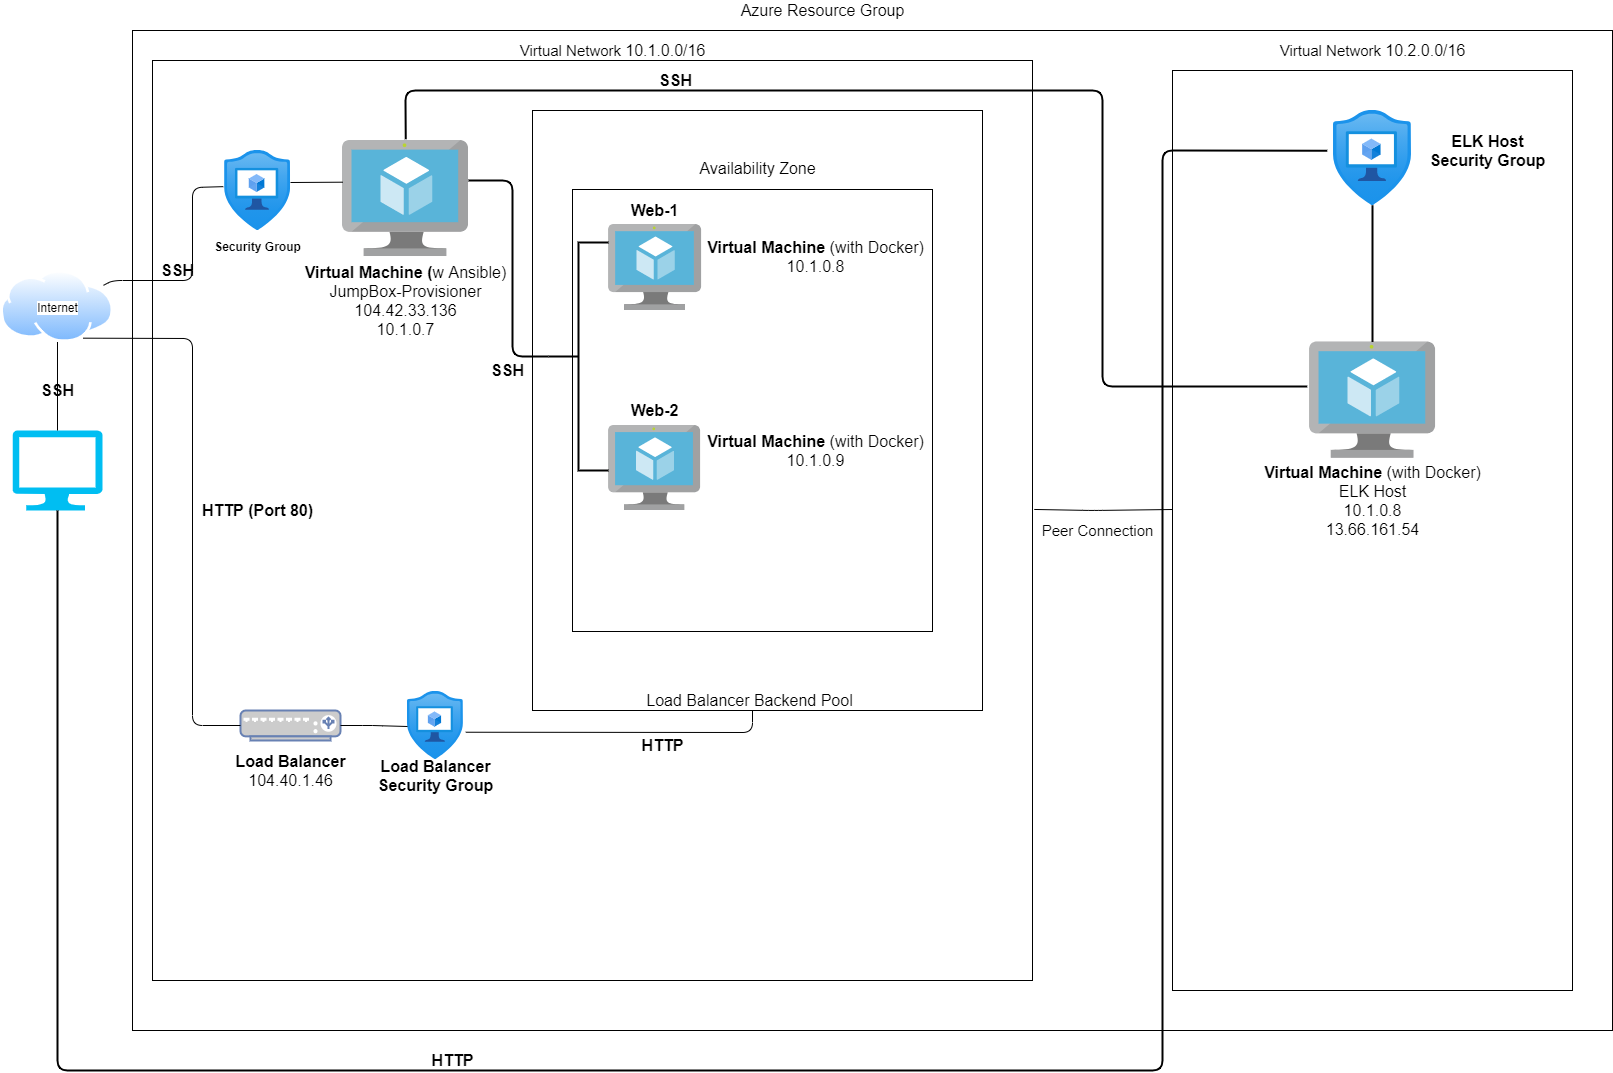

The diagram above was exported from draw.io. Its source (the exported page's mxGraphModel, read from the mxfile embedded in the PNG):
<mxGraphModel dx="1422" dy="794" grid="1" gridSize="10" guides="1" tooltips="1" connect="1" arrows="1" fold="1" page="1" pageScale="1" pageWidth="1700" pageHeight="1100" math="0" shadow="0">
  <root>
    <mxCell id="7GLs5XVQyMLSUclTXqnj-0" />
    <mxCell id="7GLs5XVQyMLSUclTXqnj-1" parent="7GLs5XVQyMLSUclTXqnj-0" />
    <mxCell id="ho8s7gACmkXPXFbYxygj-2" value="" style="rounded=0;whiteSpace=wrap;html=1;fillColor=none;" parent="7GLs5XVQyMLSUclTXqnj-1" vertex="1">
      <mxGeometry x="160" y="40" width="1480" height="1000" as="geometry" />
    </mxCell>
    <mxCell id="ho8s7gACmkXPXFbYxygj-5" value="" style="rounded=0;whiteSpace=wrap;html=1;fillColor=none;" parent="7GLs5XVQyMLSUclTXqnj-1" vertex="1">
      <mxGeometry x="180" y="70" width="880" height="920" as="geometry" />
    </mxCell>
    <mxCell id="ho8s7gACmkXPXFbYxygj-14" value="" style="rounded=0;whiteSpace=wrap;html=1;fillColor=none;" parent="7GLs5XVQyMLSUclTXqnj-1" vertex="1">
      <mxGeometry x="560" y="120" width="450" height="600" as="geometry" />
    </mxCell>
    <mxCell id="ho8s7gACmkXPXFbYxygj-0" value="" style="verticalLabelPosition=bottom;html=1;verticalAlign=top;align=center;strokeColor=none;fillColor=#00BEF2;shape=mxgraph.azure.computer;pointerEvents=1;" parent="7GLs5XVQyMLSUclTXqnj-1" vertex="1">
      <mxGeometry x="40" y="440" width="90" height="80" as="geometry" />
    </mxCell>
    <mxCell id="ho8s7gACmkXPXFbYxygj-1" value="Internet" style="aspect=fixed;perimeter=ellipsePerimeter;html=1;align=center;shadow=0;dashed=0;spacingTop=3;image;image=img/lib/active_directory/internet_cloud.svg;labelPosition=center;verticalLabelPosition=middle;verticalAlign=middle;" parent="7GLs5XVQyMLSUclTXqnj-1" vertex="1">
      <mxGeometry x="28.25" y="280" width="113.49" height="71.5" as="geometry" />
    </mxCell>
    <mxCell id="ho8s7gACmkXPXFbYxygj-4" value="" style="endArrow=none;html=1;strokeColor=#000000;entryX=0.5;entryY=1;entryDx=0;entryDy=0;" parent="7GLs5XVQyMLSUclTXqnj-1" target="ho8s7gACmkXPXFbYxygj-1" edge="1">
      <mxGeometry width="50" height="50" relative="1" as="geometry">
        <mxPoint x="85" y="440" as="sourcePoint" />
        <mxPoint x="130" y="390" as="targetPoint" />
      </mxGeometry>
    </mxCell>
    <mxCell id="ho8s7gACmkXPXFbYxygj-6" value="" style="rounded=0;whiteSpace=wrap;html=1;fillColor=none;" parent="7GLs5XVQyMLSUclTXqnj-1" vertex="1">
      <mxGeometry x="1200" y="80" width="400" height="920" as="geometry" />
    </mxCell>
    <mxCell id="ho8s7gACmkXPXFbYxygj-7" value="" style="endArrow=none;html=1;strokeColor=#000000;exitX=1.002;exitY=0.488;exitDx=0;exitDy=0;exitPerimeter=0;" parent="7GLs5XVQyMLSUclTXqnj-1" source="ho8s7gACmkXPXFbYxygj-5" edge="1">
      <mxGeometry width="50" height="50" relative="1" as="geometry">
        <mxPoint x="1080" y="520" as="sourcePoint" />
        <mxPoint x="1200" y="519" as="targetPoint" />
        <Array as="points">
          <mxPoint x="1120" y="520" />
        </Array>
      </mxGeometry>
    </mxCell>
    <mxCell id="ho8s7gACmkXPXFbYxygj-8" value="" style="fontColor=#0066CC;verticalAlign=top;verticalLabelPosition=bottom;labelPosition=center;align=center;html=1;outlineConnect=0;fillColor=#CCCCCC;strokeColor=#6881B3;gradientColor=none;gradientDirection=north;strokeWidth=2;shape=mxgraph.networks.load_balancer;" parent="7GLs5XVQyMLSUclTXqnj-1" vertex="1">
      <mxGeometry x="268" y="720" width="100" height="30" as="geometry" />
    </mxCell>
    <mxCell id="ho8s7gACmkXPXFbYxygj-9" value="" style="aspect=fixed;html=1;points=[];align=center;image;fontSize=12;image=img/lib/azure2/security/Application_Security_Groups.svg;fillColor=none;" parent="7GLs5XVQyMLSUclTXqnj-1" vertex="1">
      <mxGeometry x="252.11" y="160" width="65.89" height="80" as="geometry" />
    </mxCell>
    <mxCell id="ho8s7gACmkXPXFbYxygj-10" value="" style="aspect=fixed;html=1;points=[];align=center;image;fontSize=12;image=img/lib/azure2/security/Application_Security_Groups.svg;fillColor=none;" parent="7GLs5XVQyMLSUclTXqnj-1" vertex="1">
      <mxGeometry x="434.94" y="701" width="56.00000000000001" height="68" as="geometry" />
    </mxCell>
    <mxCell id="ho8s7gACmkXPXFbYxygj-11" value="" style="aspect=fixed;html=1;points=[];align=center;image;fontSize=12;image=img/lib/azure2/security/Application_Security_Groups.svg;fillColor=none;" parent="7GLs5XVQyMLSUclTXqnj-1" vertex="1">
      <mxGeometry x="1361" y="120" width="78" height="94.71" as="geometry" />
    </mxCell>
    <mxCell id="ho8s7gACmkXPXFbYxygj-12" value="" style="aspect=fixed;html=1;points=[];align=center;image;fontSize=12;image=img/lib/mscae/Virtual_Machine.svg;fillColor=none;" parent="7GLs5XVQyMLSUclTXqnj-1" vertex="1">
      <mxGeometry x="370" y="149.99999999999997" width="125.88" height="115.81" as="geometry" />
    </mxCell>
    <mxCell id="ho8s7gACmkXPXFbYxygj-13" value="" style="rounded=0;whiteSpace=wrap;html=1;fillColor=none;" parent="7GLs5XVQyMLSUclTXqnj-1" vertex="1">
      <mxGeometry x="600" y="199" width="360" height="442" as="geometry" />
    </mxCell>
    <mxCell id="ho8s7gACmkXPXFbYxygj-15" value="" style="aspect=fixed;html=1;points=[];align=center;image;fontSize=12;image=img/lib/mscae/Virtual_Machine.svg;fillColor=none;" parent="7GLs5XVQyMLSUclTXqnj-1" vertex="1">
      <mxGeometry x="636.09" y="234" width="93.48" height="86" as="geometry" />
    </mxCell>
    <mxCell id="ho8s7gACmkXPXFbYxygj-16" value="" style="aspect=fixed;html=1;points=[];align=center;image;fontSize=12;image=img/lib/mscae/Virtual_Machine.svg;fillColor=none;" parent="7GLs5XVQyMLSUclTXqnj-1" vertex="1">
      <mxGeometry x="636.09" y="435" width="92.4" height="85" as="geometry" />
    </mxCell>
    <mxCell id="ho8s7gACmkXPXFbYxygj-17" value="&lt;b&gt;Load Balancer&lt;br&gt;&lt;/b&gt;104.40.1.46" style="text;html=1;align=center;verticalAlign=middle;resizable=0;points=[];autosize=1;strokeColor=none;fontSize=16;" parent="7GLs5XVQyMLSUclTXqnj-1" vertex="1">
      <mxGeometry x="253" y="760" width="130" height="40" as="geometry" />
    </mxCell>
    <mxCell id="ho8s7gACmkXPXFbYxygj-18" value="Azure Resource Group" style="text;html=1;align=center;verticalAlign=middle;resizable=0;points=[];autosize=1;strokeColor=none;fontSize=16;" parent="7GLs5XVQyMLSUclTXqnj-1" vertex="1">
      <mxGeometry x="760" y="10" width="180" height="20" as="geometry" />
    </mxCell>
    <mxCell id="ho8s7gACmkXPXFbYxygj-20" value="Virtual Network&amp;nbsp;&lt;span style=&quot;font-family: &amp;#34;az_ea_font&amp;#34; , &amp;#34;segoe ui&amp;#34; , &amp;#34;az_font&amp;#34; , , , &amp;#34;blinkmacsystemfont&amp;#34; , &amp;#34;roboto&amp;#34; , &amp;#34;oxygen&amp;#34; , &amp;#34;ubuntu&amp;#34; , &amp;#34;cantarell&amp;#34; , &amp;#34;open sans&amp;#34; , &amp;#34;helvetica neue&amp;#34; , sans-serif ; font-size: 16px ; background-color: rgb(255 , 255 , 255)&quot;&gt;10.1.0.0/16&lt;/span&gt;" style="text;html=1;align=center;verticalAlign=middle;resizable=0;points=[];autosize=1;strokeColor=none;fontSize=15;" parent="7GLs5XVQyMLSUclTXqnj-1" vertex="1">
      <mxGeometry x="540" y="50" width="200" height="20" as="geometry" />
    </mxCell>
    <mxCell id="ho8s7gACmkXPXFbYxygj-21" value="Virtual Network&amp;nbsp;&lt;span style=&quot;font-family: &amp;#34;az_ea_font&amp;#34; , &amp;#34;segoe ui&amp;#34; , &amp;#34;az_font&amp;#34; , , , &amp;#34;blinkmacsystemfont&amp;#34; , &amp;#34;roboto&amp;#34; , &amp;#34;oxygen&amp;#34; , &amp;#34;ubuntu&amp;#34; , &amp;#34;cantarell&amp;#34; , &amp;#34;open sans&amp;#34; , &amp;#34;helvetica neue&amp;#34; , sans-serif ; font-size: 16px ; background-color: rgb(255 , 255 , 255)&quot;&gt;10.2.0.0/16&lt;/span&gt;" style="text;html=1;align=center;verticalAlign=middle;resizable=0;points=[];autosize=1;strokeColor=none;fontSize=15;" parent="7GLs5XVQyMLSUclTXqnj-1" vertex="1">
      <mxGeometry x="1300" y="50" width="200" height="20" as="geometry" />
    </mxCell>
    <mxCell id="9BEzVPyiyNuHw3LDYPNr-0" value="&lt;b&gt;Security Group&lt;/b&gt;" style="text;html=1;align=center;verticalAlign=middle;resizable=0;points=[];autosize=1;strokeColor=none;fontFamily=Helvetica;" parent="7GLs5XVQyMLSUclTXqnj-1" vertex="1">
      <mxGeometry x="235.05" y="245.81" width="100" height="20" as="geometry" />
    </mxCell>
    <mxCell id="9BEzVPyiyNuHw3LDYPNr-1" value="&lt;b style=&quot;font-size: 16px;&quot;&gt;Load Balancer&lt;br style=&quot;font-size: 16px;&quot;&gt;Security Group&lt;/b&gt;" style="text;html=1;align=center;verticalAlign=middle;resizable=0;points=[];autosize=1;strokeColor=none;fontFamily=Helvetica;fontSize=16;" parent="7GLs5XVQyMLSUclTXqnj-1" vertex="1">
      <mxGeometry x="397.94" y="765" width="130" height="40" as="geometry" />
    </mxCell>
    <mxCell id="P5kOSuYXZt8VqkYwqK0_-0" value="&lt;b&gt;Virtual Machine (&lt;/b&gt;w Ansible)&lt;br&gt;JumpBox-Provisioner&lt;br&gt;&lt;font style=&quot;font-size: 16px&quot;&gt;&lt;span style=&quot;text-align: left ; background-color: rgb(255 , 255 , 255)&quot;&gt;104.42.33.136&lt;/span&gt;&lt;br style=&quot;text-align: left&quot;&gt;&lt;span style=&quot;text-align: left ; background-color: rgb(255 , 255 , 255)&quot;&gt;10.1.0.7&lt;/span&gt;&lt;/font&gt;" style="text;html=1;align=center;verticalAlign=middle;resizable=0;points=[];autosize=1;strokeColor=none;fontSize=16;" parent="7GLs5XVQyMLSUclTXqnj-1" vertex="1">
      <mxGeometry x="322.94" y="270" width="220" height="80" as="geometry" />
    </mxCell>
    <mxCell id="zOHXjKHCT5_GWdh7iF0S-0" value="&lt;b&gt;SSH&lt;/b&gt;" style="text;html=1;align=center;verticalAlign=middle;resizable=0;points=[];autosize=1;strokeColor=none;fontSize=16;" parent="7GLs5XVQyMLSUclTXqnj-1" vertex="1">
      <mxGeometry x="60" y="390" width="50" height="20" as="geometry" />
    </mxCell>
    <mxCell id="zOHXjKHCT5_GWdh7iF0S-2" value="" style="endArrow=none;html=1;fontSize=16;strokeColor=#000000;exitX=0;exitY=0.5;exitDx=0;exitDy=0;exitPerimeter=0;entryX=0.75;entryY=1;entryDx=0;entryDy=0;" parent="7GLs5XVQyMLSUclTXqnj-1" source="ho8s7gACmkXPXFbYxygj-8" target="ho8s7gACmkXPXFbYxygj-1" edge="1">
      <mxGeometry width="50" height="50" relative="1" as="geometry">
        <mxPoint x="730" y="630" as="sourcePoint" />
        <mxPoint x="142" y="316" as="targetPoint" />
        <Array as="points">
          <mxPoint x="220" y="735" />
          <mxPoint x="220" y="348" />
        </Array>
      </mxGeometry>
    </mxCell>
    <mxCell id="zOHXjKHCT5_GWdh7iF0S-4" value="" style="endArrow=none;html=1;fontSize=16;strokeColor=#000000;entryX=-0.02;entryY=0.452;entryDx=0;entryDy=0;entryPerimeter=0;" parent="7GLs5XVQyMLSUclTXqnj-1" source="ho8s7gACmkXPXFbYxygj-1" target="ho8s7gACmkXPXFbYxygj-9" edge="1">
      <mxGeometry width="50" height="50" relative="1" as="geometry">
        <mxPoint x="130" y="315.81" as="sourcePoint" />
        <mxPoint x="220" y="200" as="targetPoint" />
        <Array as="points">
          <mxPoint x="140" y="290" />
          <mxPoint x="220" y="290" />
          <mxPoint x="220" y="197" />
        </Array>
      </mxGeometry>
    </mxCell>
    <mxCell id="ORhMBhjS5khVe2k5hc2w-0" value="" style="aspect=fixed;html=1;points=[];align=center;image;fontSize=12;image=img/lib/mscae/Virtual_Machine.svg;fillColor=none;" parent="7GLs5XVQyMLSUclTXqnj-1" vertex="1">
      <mxGeometry x="1337.06" y="351.4999999999999" width="125.88" height="115.81" as="geometry" />
    </mxCell>
    <mxCell id="ORhMBhjS5khVe2k5hc2w-1" value="&lt;b&gt;Virtual Machine&lt;/b&gt;&amp;nbsp;(with Docker)&lt;br&gt;10.1.0.8" style="text;html=1;align=center;verticalAlign=middle;resizable=0;points=[];autosize=1;strokeColor=none;fontSize=16;" parent="7GLs5XVQyMLSUclTXqnj-1" vertex="1">
      <mxGeometry x="728.49" y="245.80999999999995" width="230" height="40" as="geometry" />
    </mxCell>
    <mxCell id="ORhMBhjS5khVe2k5hc2w-2" value="&lt;b&gt;Virtual Machine&lt;/b&gt;&amp;nbsp;(with Docker)&lt;br&gt;10.1.0.9" style="text;html=1;align=center;verticalAlign=middle;resizable=0;points=[];autosize=1;strokeColor=none;fontSize=16;" parent="7GLs5XVQyMLSUclTXqnj-1" vertex="1">
      <mxGeometry x="728.49" y="439.99999999999994" width="230" height="40" as="geometry" />
    </mxCell>
    <mxCell id="ORhMBhjS5khVe2k5hc2w-3" value="&lt;b&gt;Web-1&lt;/b&gt;" style="text;html=1;align=center;verticalAlign=middle;resizable=0;points=[];autosize=1;strokeColor=none;fontSize=16;" parent="7GLs5XVQyMLSUclTXqnj-1" vertex="1">
      <mxGeometry x="652.29" y="210" width="60" height="20" as="geometry" />
    </mxCell>
    <mxCell id="ORhMBhjS5khVe2k5hc2w-4" value="&lt;b&gt;Web-2&lt;/b&gt;" style="text;html=1;align=center;verticalAlign=middle;resizable=0;points=[];autosize=1;strokeColor=none;fontSize=16;" parent="7GLs5XVQyMLSUclTXqnj-1" vertex="1">
      <mxGeometry x="652.29" y="410" width="60" height="20" as="geometry" />
    </mxCell>
    <mxCell id="ORhMBhjS5khVe2k5hc2w-5" value="" style="endArrow=none;html=1;fontSize=16;strokeColor=#000000;exitX=1;exitY=0.5;exitDx=0;exitDy=0;exitPerimeter=0;" parent="7GLs5XVQyMLSUclTXqnj-1" source="ho8s7gACmkXPXFbYxygj-8" edge="1">
      <mxGeometry width="50" height="50" relative="1" as="geometry">
        <mxPoint x="730" y="620" as="sourcePoint" />
        <mxPoint x="435" y="736" as="targetPoint" />
        <Array as="points">
          <mxPoint x="400" y="735" />
        </Array>
      </mxGeometry>
    </mxCell>
    <mxCell id="ORhMBhjS5khVe2k5hc2w-7" value="Availability Zone" style="text;html=1;align=center;verticalAlign=middle;resizable=0;points=[];autosize=1;strokeColor=none;fontSize=16;" parent="7GLs5XVQyMLSUclTXqnj-1" vertex="1">
      <mxGeometry x="720" y="168" width="130" height="20" as="geometry" />
    </mxCell>
    <mxCell id="ORhMBhjS5khVe2k5hc2w-8" value="Load Balancer Backend Pool" style="text;html=1;align=center;verticalAlign=middle;resizable=0;points=[];autosize=1;strokeColor=none;fontSize=16;" parent="7GLs5XVQyMLSUclTXqnj-1" vertex="1">
      <mxGeometry x="667.29" y="700" width="220" height="20" as="geometry" />
    </mxCell>
    <mxCell id="ORhMBhjS5khVe2k5hc2w-9" value="" style="endArrow=none;html=1;fontSize=16;strokeColor=#000000;exitX=1.042;exitY=0.599;exitDx=0;exitDy=0;exitPerimeter=0;" parent="7GLs5XVQyMLSUclTXqnj-1" source="ho8s7gACmkXPXFbYxygj-10" edge="1">
      <mxGeometry width="50" height="50" relative="1" as="geometry">
        <mxPoint x="730" y="620" as="sourcePoint" />
        <mxPoint x="780" y="720" as="targetPoint" />
        <Array as="points">
          <mxPoint x="780" y="742" />
        </Array>
      </mxGeometry>
    </mxCell>
    <mxCell id="ORhMBhjS5khVe2k5hc2w-10" value="" style="endArrow=none;html=1;fontSize=16;strokeColor=#000000;entryX=0.003;entryY=0.36;entryDx=0;entryDy=0;entryPerimeter=0;" parent="7GLs5XVQyMLSUclTXqnj-1" target="ho8s7gACmkXPXFbYxygj-12" edge="1">
      <mxGeometry width="50" height="50" relative="1" as="geometry">
        <mxPoint x="318" y="192" as="sourcePoint" />
        <mxPoint x="368" y="150" as="targetPoint" />
      </mxGeometry>
    </mxCell>
    <mxCell id="ORhMBhjS5khVe2k5hc2w-11" value="" style="strokeWidth=2;html=1;shape=mxgraph.flowchart.annotation_2;align=left;labelPosition=right;pointerEvents=1;fontSize=16;fillColor=none;" parent="7GLs5XVQyMLSUclTXqnj-1" vertex="1">
      <mxGeometry x="576.09" y="252" width="60" height="228" as="geometry" />
    </mxCell>
    <mxCell id="ORhMBhjS5khVe2k5hc2w-12" value="" style="endArrow=none;html=1;fontSize=16;strokeColor=#000000;entryX=0;entryY=0.5;entryDx=0;entryDy=0;entryPerimeter=0;strokeWidth=2;" parent="7GLs5XVQyMLSUclTXqnj-1" target="ORhMBhjS5khVe2k5hc2w-11" edge="1">
      <mxGeometry width="50" height="50" relative="1" as="geometry">
        <mxPoint x="496" y="190" as="sourcePoint" />
        <mxPoint x="780" y="570" as="targetPoint" />
        <Array as="points">
          <mxPoint x="540" y="190" />
          <mxPoint x="540" y="366" />
        </Array>
      </mxGeometry>
    </mxCell>
    <mxCell id="ORhMBhjS5khVe2k5hc2w-13" value="&lt;b&gt;HTTP (Port 80)&lt;/b&gt;" style="text;html=1;align=center;verticalAlign=middle;resizable=0;points=[];autosize=1;strokeColor=none;fontSize=16;" parent="7GLs5XVQyMLSUclTXqnj-1" vertex="1">
      <mxGeometry x="220.05" y="510" width="130" height="20" as="geometry" />
    </mxCell>
    <mxCell id="ORhMBhjS5khVe2k5hc2w-14" value="&lt;b&gt;SSH&lt;/b&gt;" style="text;html=1;align=center;verticalAlign=middle;resizable=0;points=[];autosize=1;strokeColor=none;fontSize=16;" parent="7GLs5XVQyMLSUclTXqnj-1" vertex="1">
      <mxGeometry x="180" y="270" width="50" height="20" as="geometry" />
    </mxCell>
    <mxCell id="ORhMBhjS5khVe2k5hc2w-15" value="&lt;b&gt;SSH&lt;/b&gt;" style="text;html=1;align=center;verticalAlign=middle;resizable=0;points=[];autosize=1;strokeColor=none;fontSize=16;" parent="7GLs5XVQyMLSUclTXqnj-1" vertex="1">
      <mxGeometry x="510" y="370" width="50" height="20" as="geometry" />
    </mxCell>
    <mxCell id="ORhMBhjS5khVe2k5hc2w-17" value="&lt;b&gt;HTTP&lt;/b&gt;" style="text;html=1;align=center;verticalAlign=middle;resizable=0;points=[];autosize=1;strokeColor=none;fontSize=16;" parent="7GLs5XVQyMLSUclTXqnj-1" vertex="1">
      <mxGeometry x="660" y="745" width="60" height="20" as="geometry" />
    </mxCell>
    <mxCell id="ORhMBhjS5khVe2k5hc2w-18" value="&lt;b&gt;ELK Host&lt;br&gt;Security Group&lt;/b&gt;" style="text;html=1;align=center;verticalAlign=middle;resizable=0;points=[];autosize=1;strokeColor=none;fontSize=16;" parent="7GLs5XVQyMLSUclTXqnj-1" vertex="1">
      <mxGeometry x="1450" y="140" width="130" height="40" as="geometry" />
    </mxCell>
    <mxCell id="ORhMBhjS5khVe2k5hc2w-20" value="" style="endArrow=none;html=1;fontSize=16;strokeColor=#000000;strokeWidth=2;entryX=0.5;entryY=1;entryDx=0;entryDy=0;entryPerimeter=0;exitX=-0.081;exitY=0.425;exitDx=0;exitDy=0;exitPerimeter=0;" parent="7GLs5XVQyMLSUclTXqnj-1" source="ho8s7gACmkXPXFbYxygj-11" target="ho8s7gACmkXPXFbYxygj-0" edge="1">
      <mxGeometry width="50" height="50" relative="1" as="geometry">
        <mxPoint x="85" y="1080" as="sourcePoint" />
        <mxPoint x="110" y="550" as="targetPoint" />
        <Array as="points">
          <mxPoint x="1190" y="160" />
          <mxPoint x="1190" y="1080" />
          <mxPoint x="85" y="1080" />
        </Array>
      </mxGeometry>
    </mxCell>
    <mxCell id="ho8s7gACmkXPXFbYxygj-19" value="Peer Connection" style="text;html=1;align=center;verticalAlign=middle;resizable=0;points=[];autosize=1;strokeColor=none;fontSize=15;" parent="7GLs5XVQyMLSUclTXqnj-1" vertex="1">
      <mxGeometry x="1060" y="530" width="130" height="20" as="geometry" />
    </mxCell>
    <mxCell id="ORhMBhjS5khVe2k5hc2w-21" value="&lt;b&gt;HTTP&lt;/b&gt;" style="text;html=1;align=center;verticalAlign=middle;resizable=0;points=[];autosize=1;strokeColor=none;fontSize=16;" parent="7GLs5XVQyMLSUclTXqnj-1" vertex="1">
      <mxGeometry x="450" y="1060" width="60" height="20" as="geometry" />
    </mxCell>
    <mxCell id="ORhMBhjS5khVe2k5hc2w-24" value="" style="endArrow=none;html=1;fontSize=16;strokeColor=#000000;strokeWidth=2;" parent="7GLs5XVQyMLSUclTXqnj-1" source="ORhMBhjS5khVe2k5hc2w-0" target="ho8s7gACmkXPXFbYxygj-11" edge="1">
      <mxGeometry width="50" height="50" relative="1" as="geometry">
        <mxPoint x="1350" y="280" as="sourcePoint" />
        <mxPoint x="1400" y="230" as="targetPoint" />
      </mxGeometry>
    </mxCell>
    <mxCell id="ORhMBhjS5khVe2k5hc2w-25" value="" style="endArrow=none;html=1;fontSize=16;strokeColor=#000000;strokeWidth=2;entryX=-0.019;entryY=0.384;entryDx=0;entryDy=0;entryPerimeter=0;exitX=0.503;exitY=-0.01;exitDx=0;exitDy=0;exitPerimeter=0;" parent="7GLs5XVQyMLSUclTXqnj-1" source="ho8s7gACmkXPXFbYxygj-12" target="ORhMBhjS5khVe2k5hc2w-0" edge="1">
      <mxGeometry width="50" height="50" relative="1" as="geometry">
        <mxPoint x="410" y="140" as="sourcePoint" />
        <mxPoint x="440" y="90" as="targetPoint" />
        <Array as="points">
          <mxPoint x="433" y="100" />
          <mxPoint x="1130" y="100" />
          <mxPoint x="1130" y="396" />
        </Array>
      </mxGeometry>
    </mxCell>
    <mxCell id="ORhMBhjS5khVe2k5hc2w-26" value="&lt;b&gt;SSH&lt;/b&gt;" style="text;html=1;align=center;verticalAlign=middle;resizable=0;points=[];autosize=1;strokeColor=none;fontSize=16;" parent="7GLs5XVQyMLSUclTXqnj-1" vertex="1">
      <mxGeometry x="678.49" y="80" width="50" height="20" as="geometry" />
    </mxCell>
    <mxCell id="ORhMBhjS5khVe2k5hc2w-28" value="&lt;b&gt;Virtual Machine&lt;/b&gt;&amp;nbsp;(with Docker)&lt;br&gt;ELK Host&lt;br&gt;10.1.0.8&lt;br&gt;13.66.161.54" style="text;html=1;align=center;verticalAlign=middle;resizable=0;points=[];autosize=1;strokeColor=none;fontSize=16;" parent="7GLs5XVQyMLSUclTXqnj-1" vertex="1">
      <mxGeometry x="1285" y="469.99999999999994" width="230" height="80" as="geometry" />
    </mxCell>
  </root>
</mxGraphModel>